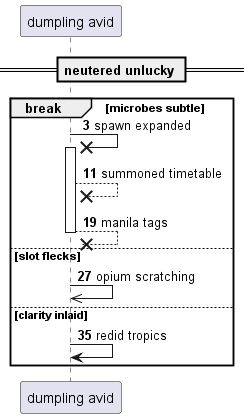

The diagram above was rendered by PlantUML. Its source (embedded in the PNG):
@startuml
participant "dumpling avid" as 0
== neutered unlucky ==
autonumber 3 8
break microbes subtle
0 ->x 0++ : spawn expanded
0 -->x 0: summoned timetable
return manila tags
else slot flecks
0 ->> 0: opium scratching
else clarity inlaid
0 -> 0: redid tropics
autonumber stop
end
@enduml